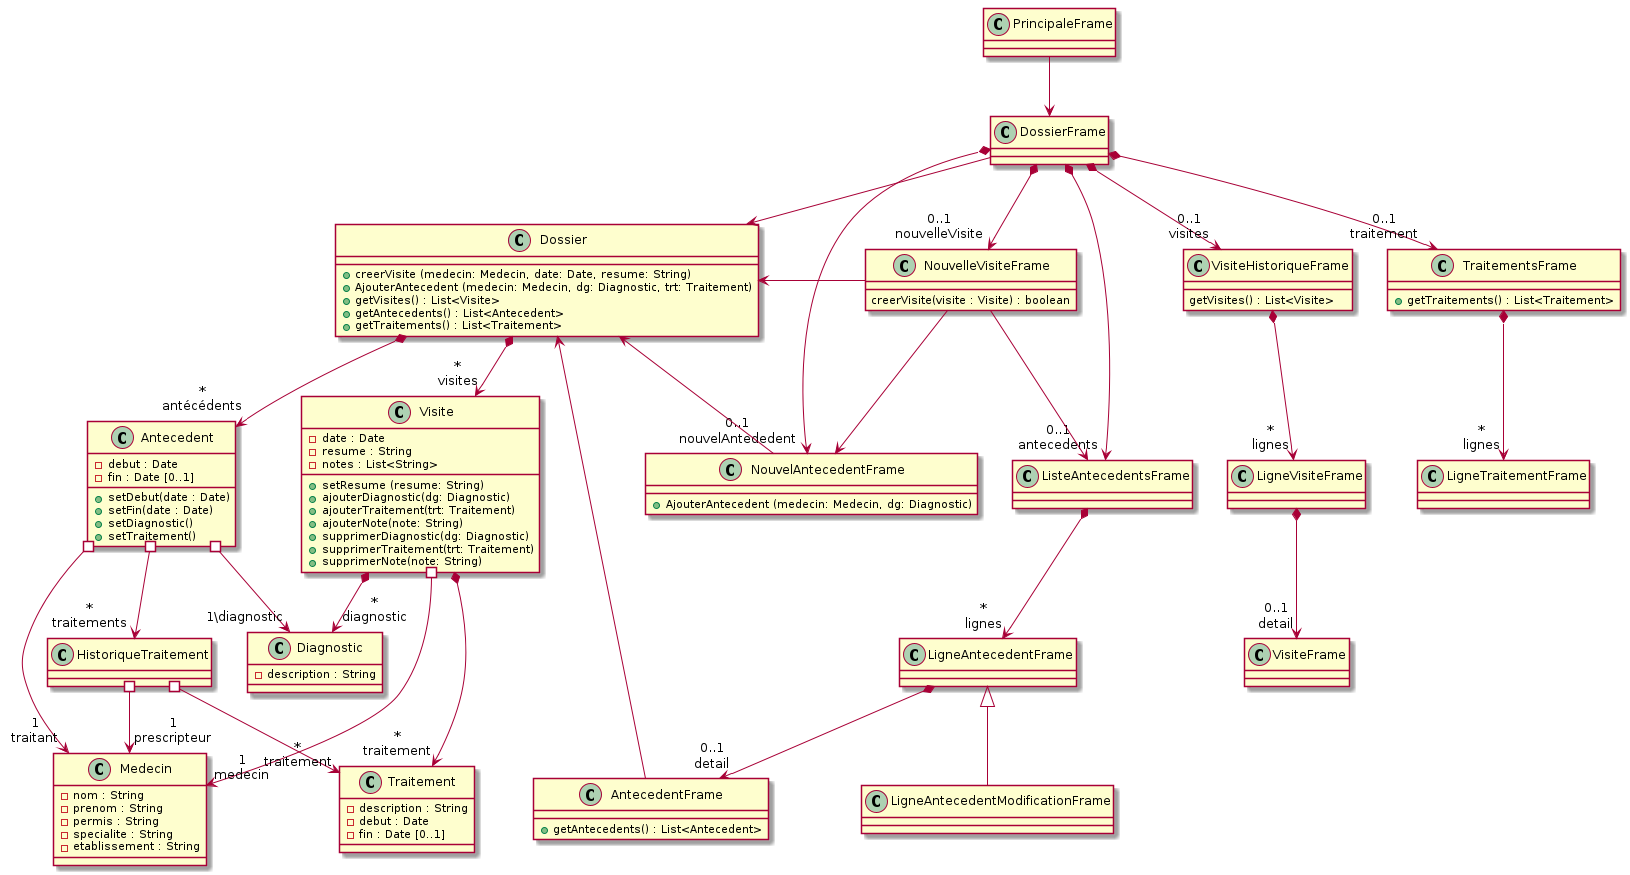

The diagram above was rendered by PlantUML. Its source (embedded in the PNG):
@startuml


class Dossier {
    + creerVisite (medecin: Medecin, date: Date, resume: String)
    + AjouterAntecedent (medecin: Medecin, dg: Diagnostic, trt: Traitement)
    + getVisites() : List<Visite>
    + getAntecedents() : List<Antecedent>
    + getTraitements() : List<Traitement>
}

class Visite {
    - date : Date
    - resume : String
    - notes : List<String>
    + setResume (resume: String)
    + ajouterDiagnostic(dg: Diagnostic)
    + ajouterTraitement(trt: Traitement)
    + ajouterNote(note: String)
    + supprimerDiagnostic(dg: Diagnostic)
    + supprimerTraitement(trt: Traitement)
    + supprimerNote(note: String)
}


class Antecedent {
    - debut : Date
    - fin : Date [0..1]
    + setDebut(date : Date)
    + setFin(date : Date)
    + setDiagnostic()
    + setTraitement()
}

class HistoriqueTraitement {

}

class Diagnostic {
    - description : String
}

class Traitement {
    - description : String
    - debut : Date
    - fin : Date [0..1]
}

class Medecin {
    - nom : String 
    - prenom : String
    - permis : String
    - specialite : String
    - etablissement : String
}

class PrincipaleFrame {

}

class DossierFrame {
    
}

class VisiteHistoriqueFrame {
    getVisites() : List<Visite>

}

class LigneVisiteFrame {

}

class VisiteFrame {

}

class NouvelleVisiteFrame {
    creerVisite(visite : Visite) : boolean
}

class AntecedentFrame {
    + getAntecedents() : List<Antecedent>
}

class NouvelAntecedentFrame {
    + AjouterAntecedent (medecin: Medecin, dg: Diagnostic)
}

class ListeAntecedentsFrame {

}

class LigneAntecedentFrame {

}

class LigneAntecedentModificationFrame {

}

class TraitementsFrame {
    + getTraitements() : List<Traitement>
}

class LigneTraitementFrame {

}


Dossier *--> "*\nvisites" Visite
Dossier *--> "*\nantécédents" Antecedent

Visite *--> "*\ndiagnostic" Diagnostic
Visite *--> "*\ntraitement" Traitement
Visite #--> "1\nmedecin" Medecin

Antecedent #--> "1\ntraitant" Medecin
Antecedent #--> "1\diagnostic" Diagnostic
Antecedent #--> "*\ntraitements" HistoriqueTraitement
HistoriqueTraitement #--> "*\ntraitement" Traitement
HistoriqueTraitement #--> "1\nprescripteur" Medecin

PrincipaleFrame --> DossierFrame
DossierFrame --> Dossier

DossierFrame *-->"0..1\nvisites" VisiteHistoriqueFrame
DossierFrame *--> "0..1\nnouvelleVisite"NouvelleVisiteFrame
DossierFrame *--> "0..1\nantecedents"ListeAntecedentsFrame
DossierFrame *--> "0..1\nnouvelAntededent"NouvelAntecedentFrame
DossierFrame *--> "0..1\ntraitement"TraitementsFrame



VisiteHistoriqueFrame *--> "*\nlignes" LigneVisiteFrame
ListeAntecedentsFrame *--> "*\nlignes" LigneAntecedentFrame
LigneAntecedentFrame <|--  LigneAntecedentModificationFrame
TraitementsFrame *--> "*\nlignes" LigneTraitementFrame


LigneVisiteFrame *--> "0..1\ndetail"VisiteFrame
NouvelleVisiteFrame --> NouvelAntecedentFrame
NouvelleVisiteFrame --> ListeAntecedentsFrame
LigneAntecedentFrame *--> "0..1\ndetail"AntecedentFrame

Dossier <- NouvelleVisiteFrame
Dossier <-- NouvelAntecedentFrame
Dossier <-- AntecedentFrame


@enduml